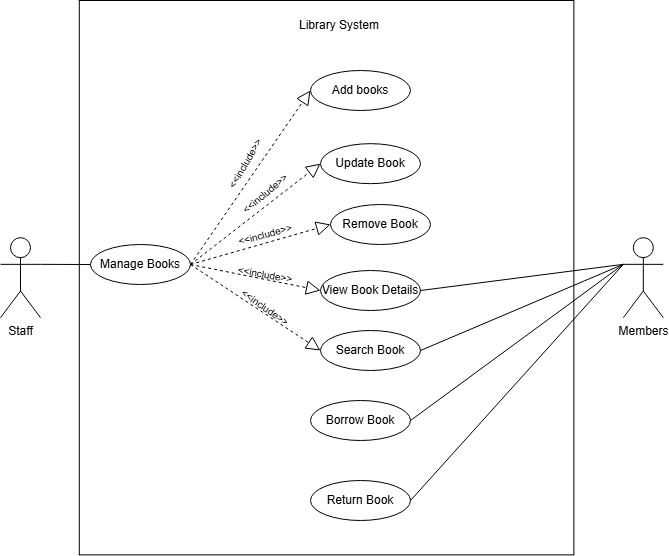

The diagram above was exported from draw.io. Its source (the exported page's mxGraphModel, read from the mxfile embedded in the PNG):
<mxGraphModel dx="1400" dy="759" grid="1" gridSize="10" guides="1" tooltips="1" connect="1" arrows="1" fold="1" page="1" pageScale="1" pageWidth="850" pageHeight="1100" math="0" shadow="0">
  <root>
    <mxCell id="0" />
    <mxCell id="1" parent="0" />
    <mxCell id="xymQzK1eMoLJTDUTGZPw-1" value="Members" style="shape=umlActor;verticalLabelPosition=bottom;verticalAlign=top;html=1;outlineConnect=0;" vertex="1" parent="1">
      <mxGeometry x="652.82" y="237.18" width="40" height="80" as="geometry" />
    </mxCell>
    <mxCell id="xymQzK1eMoLJTDUTGZPw-16" value="" style="rounded=0;whiteSpace=wrap;html=1;rotation=90;" vertex="1" parent="1">
      <mxGeometry x="78.89" y="29.89" width="554.37" height="494.58" as="geometry" />
    </mxCell>
    <mxCell id="xymQzK1eMoLJTDUTGZPw-3" value="View Book Details" style="ellipse;whiteSpace=wrap;html=1;align=center;" vertex="1" parent="1">
      <mxGeometry x="350" y="270" width="100" height="40" as="geometry" />
    </mxCell>
    <mxCell id="xymQzK1eMoLJTDUTGZPw-6" value="Staff" style="shape=umlActor;verticalLabelPosition=bottom;verticalAlign=top;html=1;outlineConnect=0;" vertex="1" parent="1">
      <mxGeometry x="30" y="237.18" width="40" height="80" as="geometry" />
    </mxCell>
    <mxCell id="xymQzK1eMoLJTDUTGZPw-7" value="Manage Books" style="ellipse;whiteSpace=wrap;html=1;align=center;" vertex="1" parent="1">
      <mxGeometry x="120" y="244" width="100" height="40" as="geometry" />
    </mxCell>
    <mxCell id="xymQzK1eMoLJTDUTGZPw-13" value="" style="endArrow=none;html=1;rounded=0;entryX=1;entryY=0.5;entryDx=0;entryDy=0;exitX=0;exitY=0.3333333333333333;exitDx=0;exitDy=0;exitPerimeter=0;" edge="1" parent="1" source="xymQzK1eMoLJTDUTGZPw-1" target="xymQzK1eMoLJTDUTGZPw-3">
      <mxGeometry width="50" height="50" relative="1" as="geometry">
        <mxPoint x="410" y="290" as="sourcePoint" />
        <mxPoint x="460" y="240" as="targetPoint" />
      </mxGeometry>
    </mxCell>
    <mxCell id="xymQzK1eMoLJTDUTGZPw-14" value="Update Book" style="ellipse;whiteSpace=wrap;html=1;align=center;" vertex="1" parent="1">
      <mxGeometry x="350" y="143.17" width="100" height="40" as="geometry" />
    </mxCell>
    <mxCell id="xymQzK1eMoLJTDUTGZPw-15" value="Add books" style="ellipse;whiteSpace=wrap;html=1;align=center;" vertex="1" parent="1">
      <mxGeometry x="340" y="70" width="100" height="40" as="geometry" />
    </mxCell>
    <mxCell id="xymQzK1eMoLJTDUTGZPw-17" value="Library System" style="text;html=1;align=center;verticalAlign=middle;whiteSpace=wrap;rounded=0;" vertex="1" parent="1">
      <mxGeometry x="310" y="10" width="118.4" height="30" as="geometry" />
    </mxCell>
    <mxCell id="xymQzK1eMoLJTDUTGZPw-21" value="" style="endArrow=none;html=1;rounded=0;exitX=0;exitY=0.5;exitDx=0;exitDy=0;entryX=1;entryY=0.3333333333333333;entryDx=0;entryDy=0;entryPerimeter=0;" edge="1" parent="1" source="xymQzK1eMoLJTDUTGZPw-7" target="xymQzK1eMoLJTDUTGZPw-6">
      <mxGeometry width="50" height="50" relative="1" as="geometry">
        <mxPoint x="336" y="230" as="sourcePoint" />
        <mxPoint x="160" y="190" as="targetPoint" />
      </mxGeometry>
    </mxCell>
    <mxCell id="xymQzK1eMoLJTDUTGZPw-24" value="Search Book" style="ellipse;whiteSpace=wrap;html=1;align=center;" vertex="1" parent="1">
      <mxGeometry x="350" y="330" width="100" height="40" as="geometry" />
    </mxCell>
    <mxCell id="xymQzK1eMoLJTDUTGZPw-25" value="" style="endArrow=none;html=1;rounded=0;entryX=1;entryY=0.5;entryDx=0;entryDy=0;exitX=0;exitY=0.3333333333333333;exitDx=0;exitDy=0;exitPerimeter=0;" edge="1" parent="1" source="xymQzK1eMoLJTDUTGZPw-1" target="xymQzK1eMoLJTDUTGZPw-24">
      <mxGeometry width="50" height="50" relative="1" as="geometry">
        <mxPoint x="650" y="260" as="sourcePoint" />
        <mxPoint x="426" y="90" as="targetPoint" />
      </mxGeometry>
    </mxCell>
    <mxCell id="xymQzK1eMoLJTDUTGZPw-30" value="" style="endArrow=block;dashed=1;endFill=0;endSize=12;html=1;rounded=0;entryX=0;entryY=0.5;entryDx=0;entryDy=0;exitX=1;exitY=0.5;exitDx=0;exitDy=0;" edge="1" parent="1" source="xymQzK1eMoLJTDUTGZPw-7" target="xymQzK1eMoLJTDUTGZPw-15">
      <mxGeometry width="160" relative="1" as="geometry">
        <mxPoint x="330" y="290" as="sourcePoint" />
        <mxPoint x="410" y="230" as="targetPoint" />
      </mxGeometry>
    </mxCell>
    <mxCell id="xymQzK1eMoLJTDUTGZPw-31" value="" style="endArrow=block;dashed=1;endFill=0;endSize=12;html=1;rounded=0;entryX=0;entryY=0.5;entryDx=0;entryDy=0;exitX=1;exitY=0.5;exitDx=0;exitDy=0;" edge="1" parent="1" source="xymQzK1eMoLJTDUTGZPw-7" target="xymQzK1eMoLJTDUTGZPw-14">
      <mxGeometry width="160" relative="1" as="geometry">
        <mxPoint x="360" y="240" as="sourcePoint" />
        <mxPoint x="460" y="250" as="targetPoint" />
      </mxGeometry>
    </mxCell>
    <mxCell id="xymQzK1eMoLJTDUTGZPw-33" value="" style="endArrow=block;dashed=1;endFill=0;endSize=12;html=1;rounded=0;entryX=0;entryY=0.5;entryDx=0;entryDy=0;exitX=1;exitY=0.5;exitDx=0;exitDy=0;" edge="1" parent="1" source="xymQzK1eMoLJTDUTGZPw-7" target="xymQzK1eMoLJTDUTGZPw-36">
      <mxGeometry width="160" relative="1" as="geometry">
        <mxPoint x="240" y="270" as="sourcePoint" />
        <mxPoint x="460" y="250" as="targetPoint" />
      </mxGeometry>
    </mxCell>
    <mxCell id="xymQzK1eMoLJTDUTGZPw-35" value="Borrow Book" style="ellipse;whiteSpace=wrap;html=1;align=center;" vertex="1" parent="1">
      <mxGeometry x="340" y="400" width="100" height="40" as="geometry" />
    </mxCell>
    <mxCell id="xymQzK1eMoLJTDUTGZPw-36" value="Remove Book" style="ellipse;whiteSpace=wrap;html=1;align=center;" vertex="1" parent="1">
      <mxGeometry x="360" y="204" width="100" height="40" as="geometry" />
    </mxCell>
    <mxCell id="xymQzK1eMoLJTDUTGZPw-37" value="" style="endArrow=block;dashed=1;endFill=0;endSize=12;html=1;rounded=0;entryX=0;entryY=0.5;entryDx=0;entryDy=0;exitX=1;exitY=0.5;exitDx=0;exitDy=0;" edge="1" parent="1" source="xymQzK1eMoLJTDUTGZPw-7" target="xymQzK1eMoLJTDUTGZPw-24">
      <mxGeometry width="160" relative="1" as="geometry">
        <mxPoint x="250" y="280" as="sourcePoint" />
        <mxPoint x="320" y="160" as="targetPoint" />
      </mxGeometry>
    </mxCell>
    <mxCell id="xymQzK1eMoLJTDUTGZPw-39" value="" style="endArrow=block;dashed=1;endFill=0;endSize=12;html=1;rounded=0;entryX=0;entryY=0.5;entryDx=0;entryDy=0;exitX=1;exitY=0.5;exitDx=0;exitDy=0;" edge="1" parent="1" source="xymQzK1eMoLJTDUTGZPw-7" target="xymQzK1eMoLJTDUTGZPw-3">
      <mxGeometry width="160" relative="1" as="geometry">
        <mxPoint x="240" y="280" as="sourcePoint" />
        <mxPoint x="335" y="330" as="targetPoint" />
      </mxGeometry>
    </mxCell>
    <mxCell id="xymQzK1eMoLJTDUTGZPw-40" value="Return Book" style="ellipse;whiteSpace=wrap;html=1;align=center;" vertex="1" parent="1">
      <mxGeometry x="340" y="480" width="100" height="40" as="geometry" />
    </mxCell>
    <mxCell id="xymQzK1eMoLJTDUTGZPw-42" value="" style="endArrow=none;html=1;rounded=0;entryX=1;entryY=0.5;entryDx=0;entryDy=0;exitX=0;exitY=0.3333333333333333;exitDx=0;exitDy=0;exitPerimeter=0;" edge="1" parent="1" source="xymQzK1eMoLJTDUTGZPw-1" target="xymQzK1eMoLJTDUTGZPw-35">
      <mxGeometry width="50" height="50" relative="1" as="geometry">
        <mxPoint x="663" y="274" as="sourcePoint" />
        <mxPoint x="426" y="370" as="targetPoint" />
      </mxGeometry>
    </mxCell>
    <mxCell id="xymQzK1eMoLJTDUTGZPw-43" value="" style="endArrow=none;html=1;rounded=0;entryX=1;entryY=0.5;entryDx=0;entryDy=0;exitX=0;exitY=0.3333333333333333;exitDx=0;exitDy=0;exitPerimeter=0;" edge="1" parent="1" source="xymQzK1eMoLJTDUTGZPw-1" target="xymQzK1eMoLJTDUTGZPw-40">
      <mxGeometry width="50" height="50" relative="1" as="geometry">
        <mxPoint x="663" y="274" as="sourcePoint" />
        <mxPoint x="426" y="430" as="targetPoint" />
      </mxGeometry>
    </mxCell>
    <mxCell id="xymQzK1eMoLJTDUTGZPw-44" value="&lt;font style=&quot;font-size: 10px;&quot;&gt;&amp;lt;&amp;lt;include&amp;gt;&amp;gt;&lt;/font&gt;" style="text;html=1;align=center;verticalAlign=middle;whiteSpace=wrap;rounded=0;rotation=-60;" vertex="1" parent="1">
      <mxGeometry x="240" y="153.17" width="70" height="20" as="geometry" />
    </mxCell>
    <mxCell id="xymQzK1eMoLJTDUTGZPw-45" value="&lt;font style=&quot;font-size: 10px;&quot;&gt;&amp;lt;&amp;lt;include&amp;gt;&amp;gt;&lt;/font&gt;" style="text;html=1;align=center;verticalAlign=middle;whiteSpace=wrap;rounded=0;rotation=-40;" vertex="1" parent="1">
      <mxGeometry x="260" y="183.17" width="70" height="20" as="geometry" />
    </mxCell>
    <mxCell id="xymQzK1eMoLJTDUTGZPw-46" value="&lt;font style=&quot;font-size: 10px;&quot;&gt;&amp;lt;&amp;lt;include&amp;gt;&amp;gt;&lt;/font&gt;" style="text;html=1;align=center;verticalAlign=middle;whiteSpace=wrap;rounded=0;rotation=-15;" vertex="1" parent="1">
      <mxGeometry x="260" y="224" width="70" height="20" as="geometry" />
    </mxCell>
    <mxCell id="xymQzK1eMoLJTDUTGZPw-47" value="&lt;font style=&quot;font-size: 10px;&quot;&gt;&amp;lt;&amp;lt;include&amp;gt;&amp;gt;&lt;/font&gt;" style="text;html=1;align=center;verticalAlign=middle;whiteSpace=wrap;rounded=0;rotation=10;" vertex="1" parent="1">
      <mxGeometry x="260" y="264" width="70" height="20" as="geometry" />
    </mxCell>
    <mxCell id="xymQzK1eMoLJTDUTGZPw-48" value="&lt;font style=&quot;font-size: 10px;&quot;&gt;&amp;lt;&amp;lt;include&amp;gt;&amp;gt;&lt;/font&gt;" style="text;html=1;align=center;verticalAlign=middle;whiteSpace=wrap;rounded=0;rotation=35;" vertex="1" parent="1">
      <mxGeometry x="260" y="297.18" width="70" height="20" as="geometry" />
    </mxCell>
  </root>
</mxGraphModel>